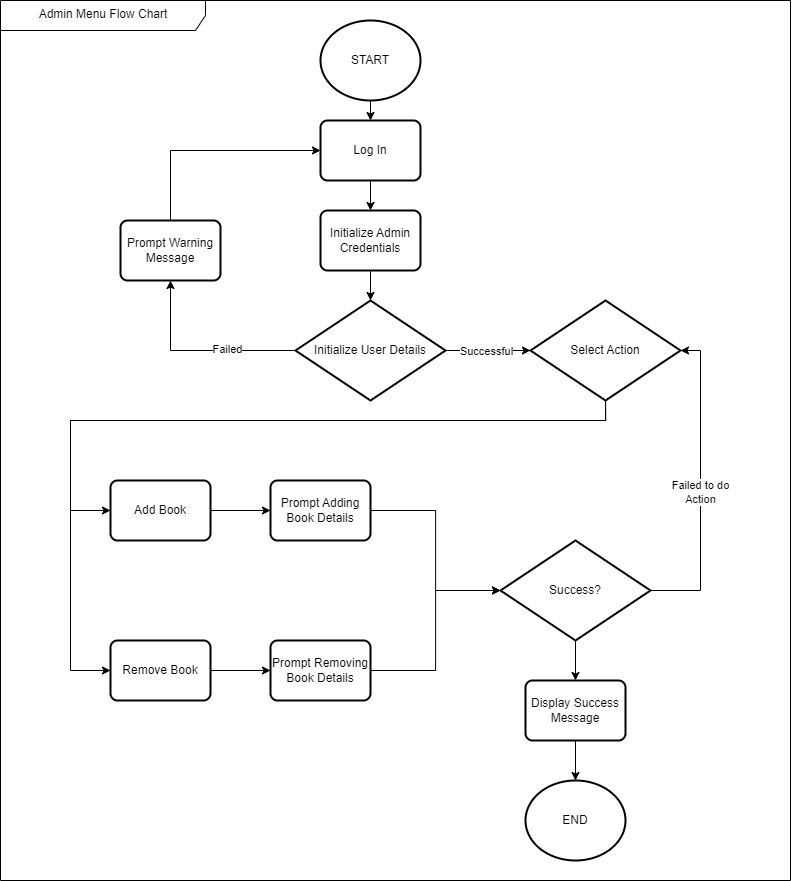

The diagram above was exported from draw.io. Its source (the exported page's mxGraphModel, read from the mxfile embedded in the PNG):
<mxGraphModel dx="3694" dy="1256" grid="1" gridSize="10" guides="1" tooltips="1" connect="1" arrows="1" fold="1" page="1" pageScale="1" pageWidth="827" pageHeight="1169" math="0" shadow="0">
  <root>
    <mxCell id="0" />
    <mxCell id="1" parent="0" />
    <mxCell id="OaWRPdD3Nat8ao5z1qgV-1" value="Admin Menu Flow Chart" style="shape=umlFrame;whiteSpace=wrap;html=1;pointerEvents=0;width=205;height=30;movable=1;resizable=1;rotatable=1;deletable=1;editable=1;locked=0;connectable=1;" vertex="1" parent="1">
      <mxGeometry x="-810" y="20" width="790" height="880" as="geometry" />
    </mxCell>
    <mxCell id="OaWRPdD3Nat8ao5z1qgV-3" value="Initialize Admin Credentials" style="rounded=1;whiteSpace=wrap;html=1;absoluteArcSize=1;arcSize=14;strokeWidth=2;" vertex="1" parent="1">
      <mxGeometry x="-490" y="230" width="100" height="60" as="geometry" />
    </mxCell>
    <mxCell id="EteFO7ShszVOO-9PcwKG-5" style="edgeStyle=orthogonalEdgeStyle;rounded=0;orthogonalLoop=1;jettySize=auto;html=1;exitX=0;exitY=0.5;exitDx=0;exitDy=0;exitPerimeter=0;entryX=0.5;entryY=1;entryDx=0;entryDy=0;" edge="1" parent="1" source="OaWRPdD3Nat8ao5z1qgV-10" target="EteFO7ShszVOO-9PcwKG-4">
      <mxGeometry relative="1" as="geometry" />
    </mxCell>
    <mxCell id="EteFO7ShszVOO-9PcwKG-8" value="Failed" style="edgeLabel;html=1;align=center;verticalAlign=middle;resizable=0;points=[];" vertex="1" connectable="0" parent="EteFO7ShszVOO-9PcwKG-5">
      <mxGeometry x="-0.3014" y="-2" relative="1" as="geometry">
        <mxPoint as="offset" />
      </mxGeometry>
    </mxCell>
    <mxCell id="EteFO7ShszVOO-9PcwKG-23" style="edgeStyle=orthogonalEdgeStyle;rounded=0;orthogonalLoop=1;jettySize=auto;html=1;exitX=1;exitY=0.5;exitDx=0;exitDy=0;exitPerimeter=0;" edge="1" parent="1" source="OaWRPdD3Nat8ao5z1qgV-10" target="EteFO7ShszVOO-9PcwKG-13">
      <mxGeometry relative="1" as="geometry" />
    </mxCell>
    <mxCell id="EteFO7ShszVOO-9PcwKG-24" value="Successful" style="edgeLabel;html=1;align=center;verticalAlign=middle;resizable=0;points=[];" vertex="1" connectable="0" parent="EteFO7ShszVOO-9PcwKG-23">
      <mxGeometry x="-0.0541" relative="1" as="geometry">
        <mxPoint as="offset" />
      </mxGeometry>
    </mxCell>
    <mxCell id="OaWRPdD3Nat8ao5z1qgV-10" value="Initialize User Details" style="strokeWidth=2;html=1;shape=mxgraph.flowchart.decision;whiteSpace=wrap;" vertex="1" parent="1">
      <mxGeometry x="-515" y="320" width="150" height="100" as="geometry" />
    </mxCell>
    <mxCell id="OaWRPdD3Nat8ao5z1qgV-17" style="edgeStyle=orthogonalEdgeStyle;rounded=0;orthogonalLoop=1;jettySize=auto;html=1;exitX=0.5;exitY=1;exitDx=0;exitDy=0;entryX=0.5;entryY=0;entryDx=0;entryDy=0;entryPerimeter=0;" edge="1" parent="1" source="OaWRPdD3Nat8ao5z1qgV-3" target="OaWRPdD3Nat8ao5z1qgV-10">
      <mxGeometry relative="1" as="geometry" />
    </mxCell>
    <mxCell id="EteFO7ShszVOO-9PcwKG-2" style="edgeStyle=orthogonalEdgeStyle;rounded=0;orthogonalLoop=1;jettySize=auto;html=1;exitX=0.5;exitY=1;exitDx=0;exitDy=0;exitPerimeter=0;entryX=0.5;entryY=0;entryDx=0;entryDy=0;" edge="1" parent="1" source="OaWRPdD3Nat8ao5z1qgV-24" target="EteFO7ShszVOO-9PcwKG-1">
      <mxGeometry relative="1" as="geometry" />
    </mxCell>
    <mxCell id="OaWRPdD3Nat8ao5z1qgV-24" value="START" style="strokeWidth=2;html=1;shape=mxgraph.flowchart.start_2;whiteSpace=wrap;" vertex="1" parent="1">
      <mxGeometry x="-490" y="40" width="100" height="80" as="geometry" />
    </mxCell>
    <mxCell id="EteFO7ShszVOO-9PcwKG-3" style="edgeStyle=orthogonalEdgeStyle;rounded=0;orthogonalLoop=1;jettySize=auto;html=1;exitX=0.5;exitY=1;exitDx=0;exitDy=0;entryX=0.5;entryY=0;entryDx=0;entryDy=0;" edge="1" parent="1" source="EteFO7ShszVOO-9PcwKG-1" target="OaWRPdD3Nat8ao5z1qgV-3">
      <mxGeometry relative="1" as="geometry" />
    </mxCell>
    <mxCell id="EteFO7ShszVOO-9PcwKG-1" value="Log In" style="rounded=1;whiteSpace=wrap;html=1;absoluteArcSize=1;arcSize=14;strokeWidth=2;" vertex="1" parent="1">
      <mxGeometry x="-490" y="140" width="100" height="60" as="geometry" />
    </mxCell>
    <mxCell id="EteFO7ShszVOO-9PcwKG-7" style="edgeStyle=orthogonalEdgeStyle;rounded=0;orthogonalLoop=1;jettySize=auto;html=1;exitX=0.5;exitY=0;exitDx=0;exitDy=0;entryX=0;entryY=0.5;entryDx=0;entryDy=0;" edge="1" parent="1" source="EteFO7ShszVOO-9PcwKG-4" target="EteFO7ShszVOO-9PcwKG-1">
      <mxGeometry relative="1" as="geometry" />
    </mxCell>
    <mxCell id="EteFO7ShszVOO-9PcwKG-4" value="Prompt Warning Message" style="rounded=1;whiteSpace=wrap;html=1;absoluteArcSize=1;arcSize=14;strokeWidth=2;" vertex="1" parent="1">
      <mxGeometry x="-690" y="240" width="100" height="60" as="geometry" />
    </mxCell>
    <mxCell id="EteFO7ShszVOO-9PcwKG-25" style="edgeStyle=orthogonalEdgeStyle;rounded=0;orthogonalLoop=1;jettySize=auto;html=1;entryX=0;entryY=0.5;entryDx=0;entryDy=0;exitX=0.5;exitY=1;exitDx=0;exitDy=0;exitPerimeter=0;" edge="1" parent="1" source="EteFO7ShszVOO-9PcwKG-13" target="EteFO7ShszVOO-9PcwKG-17">
      <mxGeometry relative="1" as="geometry">
        <Array as="points">
          <mxPoint x="-205" y="440" />
          <mxPoint x="-740" y="440" />
          <mxPoint x="-740" y="530" />
        </Array>
      </mxGeometry>
    </mxCell>
    <mxCell id="EteFO7ShszVOO-9PcwKG-26" style="edgeStyle=orthogonalEdgeStyle;rounded=0;orthogonalLoop=1;jettySize=auto;html=1;entryX=0;entryY=0.5;entryDx=0;entryDy=0;" edge="1" parent="1" source="EteFO7ShszVOO-9PcwKG-13" target="EteFO7ShszVOO-9PcwKG-22">
      <mxGeometry relative="1" as="geometry">
        <Array as="points">
          <mxPoint x="-205" y="440" />
          <mxPoint x="-740" y="440" />
          <mxPoint x="-740" y="690" />
        </Array>
      </mxGeometry>
    </mxCell>
    <mxCell id="EteFO7ShszVOO-9PcwKG-13" value="Select Action" style="strokeWidth=2;html=1;shape=mxgraph.flowchart.decision;whiteSpace=wrap;" vertex="1" parent="1">
      <mxGeometry x="-280" y="320" width="150" height="100" as="geometry" />
    </mxCell>
    <mxCell id="EteFO7ShszVOO-9PcwKG-28" style="edgeStyle=orthogonalEdgeStyle;rounded=0;orthogonalLoop=1;jettySize=auto;html=1;exitX=1;exitY=0.5;exitDx=0;exitDy=0;" edge="1" parent="1" source="EteFO7ShszVOO-9PcwKG-17" target="EteFO7ShszVOO-9PcwKG-27">
      <mxGeometry relative="1" as="geometry" />
    </mxCell>
    <mxCell id="EteFO7ShszVOO-9PcwKG-17" value="Add Book" style="rounded=1;whiteSpace=wrap;html=1;absoluteArcSize=1;arcSize=14;strokeWidth=2;" vertex="1" parent="1">
      <mxGeometry x="-700" y="500" width="100" height="60" as="geometry" />
    </mxCell>
    <mxCell id="EteFO7ShszVOO-9PcwKG-30" style="edgeStyle=orthogonalEdgeStyle;rounded=0;orthogonalLoop=1;jettySize=auto;html=1;exitX=1;exitY=0.5;exitDx=0;exitDy=0;entryX=0;entryY=0.5;entryDx=0;entryDy=0;" edge="1" parent="1" source="EteFO7ShszVOO-9PcwKG-22" target="EteFO7ShszVOO-9PcwKG-29">
      <mxGeometry relative="1" as="geometry" />
    </mxCell>
    <mxCell id="EteFO7ShszVOO-9PcwKG-22" value="Remove Book" style="rounded=1;whiteSpace=wrap;html=1;absoluteArcSize=1;arcSize=14;strokeWidth=2;" vertex="1" parent="1">
      <mxGeometry x="-700" y="660" width="100" height="60" as="geometry" />
    </mxCell>
    <mxCell id="EteFO7ShszVOO-9PcwKG-32" style="edgeStyle=orthogonalEdgeStyle;rounded=0;orthogonalLoop=1;jettySize=auto;html=1;exitX=1;exitY=0.5;exitDx=0;exitDy=0;" edge="1" parent="1" source="EteFO7ShszVOO-9PcwKG-27" target="EteFO7ShszVOO-9PcwKG-31">
      <mxGeometry relative="1" as="geometry" />
    </mxCell>
    <mxCell id="EteFO7ShszVOO-9PcwKG-27" value="Prompt Adding Book Details" style="rounded=1;whiteSpace=wrap;html=1;absoluteArcSize=1;arcSize=14;strokeWidth=2;" vertex="1" parent="1">
      <mxGeometry x="-540" y="500" width="100" height="60" as="geometry" />
    </mxCell>
    <mxCell id="EteFO7ShszVOO-9PcwKG-33" style="edgeStyle=orthogonalEdgeStyle;rounded=0;orthogonalLoop=1;jettySize=auto;html=1;exitX=1;exitY=0.5;exitDx=0;exitDy=0;" edge="1" parent="1" source="EteFO7ShszVOO-9PcwKG-29" target="EteFO7ShszVOO-9PcwKG-31">
      <mxGeometry relative="1" as="geometry" />
    </mxCell>
    <mxCell id="EteFO7ShszVOO-9PcwKG-29" value="Prompt Removing Book Details" style="rounded=1;whiteSpace=wrap;html=1;absoluteArcSize=1;arcSize=14;strokeWidth=2;" vertex="1" parent="1">
      <mxGeometry x="-540" y="660" width="100" height="60" as="geometry" />
    </mxCell>
    <mxCell id="EteFO7ShszVOO-9PcwKG-40" style="edgeStyle=orthogonalEdgeStyle;rounded=0;orthogonalLoop=1;jettySize=auto;html=1;entryX=0.5;entryY=0;entryDx=0;entryDy=0;" edge="1" parent="1" source="EteFO7ShszVOO-9PcwKG-31" target="EteFO7ShszVOO-9PcwKG-39">
      <mxGeometry relative="1" as="geometry" />
    </mxCell>
    <mxCell id="EteFO7ShszVOO-9PcwKG-31" value="Success?" style="strokeWidth=2;html=1;shape=mxgraph.flowchart.decision;whiteSpace=wrap;" vertex="1" parent="1">
      <mxGeometry x="-310" y="560" width="150" height="100" as="geometry" />
    </mxCell>
    <mxCell id="EteFO7ShszVOO-9PcwKG-36" style="edgeStyle=orthogonalEdgeStyle;rounded=0;orthogonalLoop=1;jettySize=auto;html=1;exitX=1;exitY=0.5;exitDx=0;exitDy=0;exitPerimeter=0;entryX=1;entryY=0.5;entryDx=0;entryDy=0;entryPerimeter=0;" edge="1" parent="1" source="EteFO7ShszVOO-9PcwKG-31" target="EteFO7ShszVOO-9PcwKG-13">
      <mxGeometry relative="1" as="geometry" />
    </mxCell>
    <mxCell id="EteFO7ShszVOO-9PcwKG-37" value="Failed to do&lt;div&gt;Action&lt;/div&gt;" style="edgeLabel;html=1;align=center;verticalAlign=middle;resizable=0;points=[];" vertex="1" connectable="0" parent="EteFO7ShszVOO-9PcwKG-36">
      <mxGeometry x="-0.0387" y="1" relative="1" as="geometry">
        <mxPoint as="offset" />
      </mxGeometry>
    </mxCell>
    <mxCell id="EteFO7ShszVOO-9PcwKG-42" style="edgeStyle=orthogonalEdgeStyle;rounded=0;orthogonalLoop=1;jettySize=auto;html=1;" edge="1" parent="1" source="EteFO7ShszVOO-9PcwKG-39" target="EteFO7ShszVOO-9PcwKG-41">
      <mxGeometry relative="1" as="geometry" />
    </mxCell>
    <mxCell id="EteFO7ShszVOO-9PcwKG-39" value="Display Success Message" style="rounded=1;whiteSpace=wrap;html=1;absoluteArcSize=1;arcSize=14;strokeWidth=2;" vertex="1" parent="1">
      <mxGeometry x="-285" y="700" width="100" height="60" as="geometry" />
    </mxCell>
    <mxCell id="EteFO7ShszVOO-9PcwKG-41" value="END" style="strokeWidth=2;html=1;shape=mxgraph.flowchart.start_2;whiteSpace=wrap;" vertex="1" parent="1">
      <mxGeometry x="-285" y="800" width="100" height="80" as="geometry" />
    </mxCell>
  </root>
</mxGraphModel>